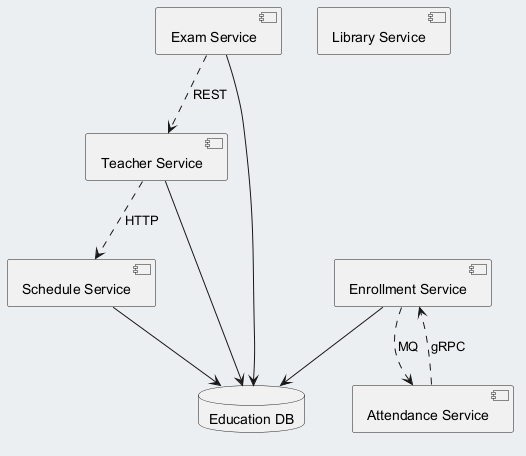

The diagram above was rendered by PlantUML. Its source (embedded in the PNG):
@startuml
skinparam backgroundColor #ECEFF1
skinparam classBackgroundColor #FFFFFF
skinparam classBorderColor #455A64
component "Teacher Service" as C_TeacherService
component "Exam Service" as C_ExamService
component "Enrollment Service" as C_EnrollmentService
component "Attendance Service" as C_AttendanceService
component "Schedule Service" as C_ScheduleService
component "Library Service" as C_LibraryService
database "Education DB" as DB_education
C_TeacherService --> DB_education
C_ExamService --> DB_education
C_EnrollmentService --> DB_education
C_ScheduleService --> DB_education
C_AttendanceService ..> C_EnrollmentService : gRPC
C_EnrollmentService ..> C_AttendanceService : MQ
C_ExamService ..> C_TeacherService : REST
C_TeacherService ..> C_ScheduleService : HTTP
@enduml